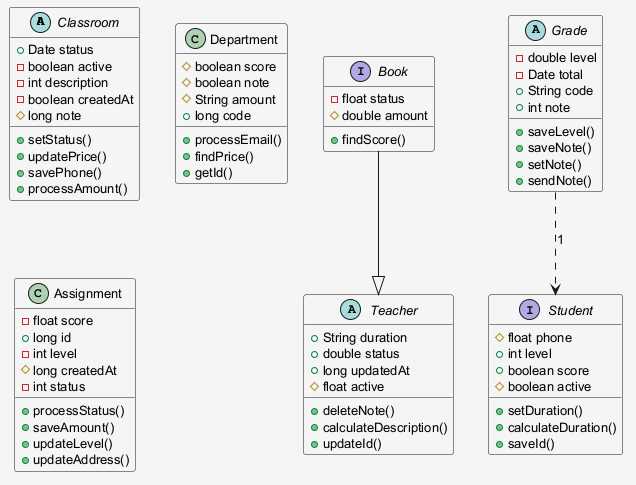

The diagram above was rendered by PlantUML. Its source (embedded in the PNG):
@startuml
skinparam shadowing false
skinparam backgroundColor #F5F5F5
skinparam defaultFontSize 13
abstract class Classroom {
  +Date status
  -boolean active
  -int description
  -boolean createdAt
  #long note
  +setStatus()
  +updatePrice()
  +savePhone()
  +processAmount()
}
abstract class Teacher {
  +String duration
  +double status
  +long updatedAt
  #float active
  +deleteNote()
  +calculateDescription()
  +updateId()
}
abstract class Grade {
  -double level
  -Date total
  +String code
  +int note
  +saveLevel()
  +saveNote()
  +setNote()
  +sendNote()
}
interface Book {
  -float status
  #double amount
  +findScore()
}
interface Student {
  #float phone
  +int level
  +boolean score
  #boolean active
  +setDuration()
  +calculateDuration()
  +saveId()
}
class Department {
  #boolean score
  #boolean note
  #String amount
  +long code
  +processEmail()
  +findPrice()
  +getId()
}
class Assignment {
  -float score
  +long id
  -int level
  #long createdAt
  -int status
  +processStatus()
  +saveAmount()
  +updateLevel()
  +updateAddress()
}
Book --|> Teacher
Grade ..> Student : "1"
@enduml